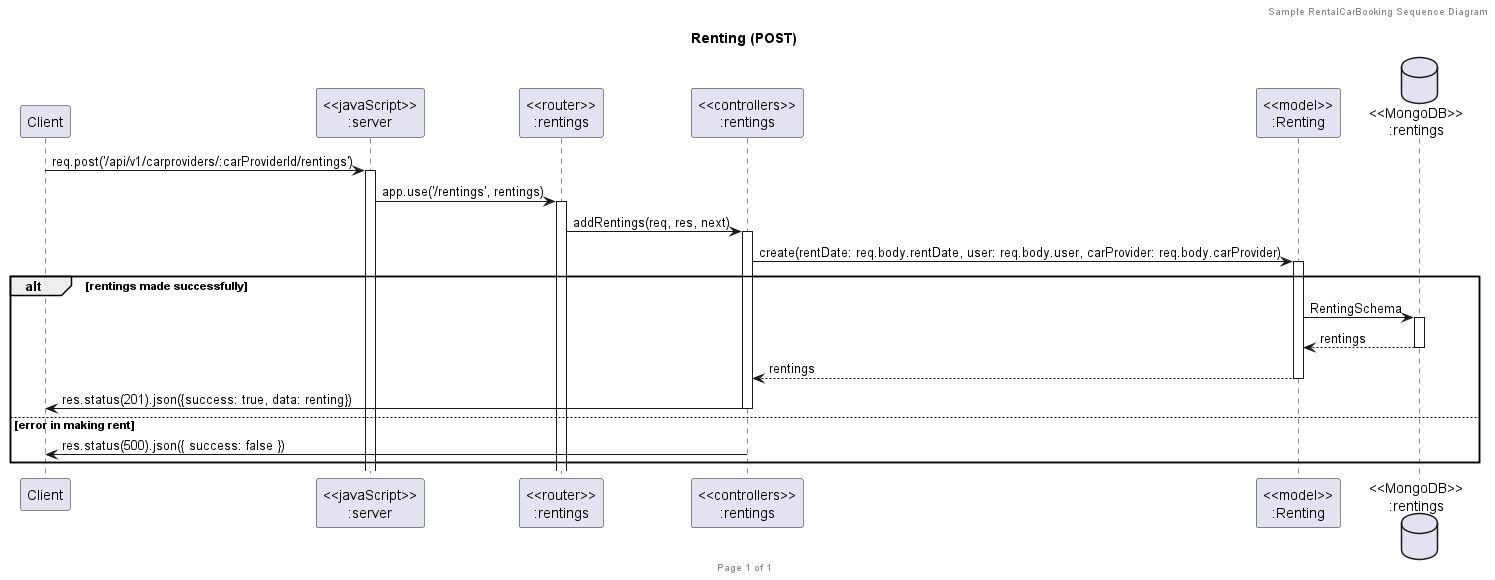

The diagram above was rendered by PlantUML. Its source (embedded in the PNG):
@startuml addRentings (POST)

header Sample RentalCarBooking Sequence Diagram
footer Page %page% of %lastpage%
title "Renting (POST)"

participant "Client" as client
participant "<<javaScript>>\n:server" as server
participant "<<router>>\n:rentings" as routerRenting
participant "<<controllers>>\n:rentings" as controllersRenting
participant "<<model>>\n:Renting" as modelRenting
database "<<MongoDB>>\n:rentings" as CarProviderDatabase


client->server ++:req.post('/api/v1/carproviders/:carProviderId/rentings')
server->routerRenting ++:app.use('/rentings', rentings)
routerRenting -> controllersRenting ++: addRentings(req, res, next)
controllersRenting->modelRenting ++: create(rentDate: req.body.rentDate, user: req.body.user, carProvider: req.body.carProvider)

alt rentings made successfully
 modelRenting ->CarProviderDatabase ++: RentingSchema
  CarProviderDatabase --> modelRenting --: rentings
  controllersRenting <-- modelRenting --: rentings
  controllersRenting->client --: res.status(201).json({success: true, data: renting})
else error in making rent
  controllersRenting->client --: res.status(500).json({ success: false })
end
@enduml